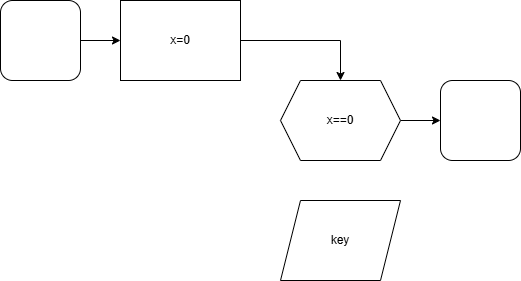

The diagram above was exported from draw.io. Its source (the exported page's mxGraphModel, read from the mxfile embedded in the PNG):
<mxGraphModel dx="1240" dy="721" grid="1" gridSize="10" guides="1" tooltips="1" connect="1" arrows="1" fold="1" page="1" pageScale="1" pageWidth="827" pageHeight="1169" math="0" shadow="0">
  <root>
    <mxCell id="0" />
    <mxCell id="1" parent="0" />
    <mxCell id="czQUXAonzYncrrU2f5Im-4" value="" style="edgeStyle=orthogonalEdgeStyle;rounded=0;orthogonalLoop=1;jettySize=auto;html=1;" edge="1" parent="1" source="czQUXAonzYncrrU2f5Im-2" target="czQUXAonzYncrrU2f5Im-3">
      <mxGeometry relative="1" as="geometry" />
    </mxCell>
    <mxCell id="czQUXAonzYncrrU2f5Im-2" value="" style="rounded=1;whiteSpace=wrap;html=1;" vertex="1" parent="1">
      <mxGeometry x="40" y="40" width="80" height="80" as="geometry" />
    </mxCell>
    <mxCell id="czQUXAonzYncrrU2f5Im-9" style="edgeStyle=orthogonalEdgeStyle;rounded=0;orthogonalLoop=1;jettySize=auto;html=1;entryX=0.5;entryY=0;entryDx=0;entryDy=0;" edge="1" parent="1" source="czQUXAonzYncrrU2f5Im-3" target="czQUXAonzYncrrU2f5Im-5">
      <mxGeometry relative="1" as="geometry" />
    </mxCell>
    <mxCell id="czQUXAonzYncrrU2f5Im-3" value="x=0" style="rounded=0;whiteSpace=wrap;html=1;" vertex="1" parent="1">
      <mxGeometry x="160" y="40" width="120" height="80" as="geometry" />
    </mxCell>
    <mxCell id="czQUXAonzYncrrU2f5Im-8" value="" style="edgeStyle=orthogonalEdgeStyle;rounded=0;orthogonalLoop=1;jettySize=auto;html=1;" edge="1" parent="1" source="czQUXAonzYncrrU2f5Im-5" target="czQUXAonzYncrrU2f5Im-7">
      <mxGeometry relative="1" as="geometry" />
    </mxCell>
    <mxCell id="czQUXAonzYncrrU2f5Im-5" value="x==0" style="shape=hexagon;perimeter=hexagonPerimeter2;whiteSpace=wrap;html=1;fixedSize=1;" vertex="1" parent="1">
      <mxGeometry x="320" y="120" width="120" height="80" as="geometry" />
    </mxCell>
    <mxCell id="czQUXAonzYncrrU2f5Im-7" value="" style="rounded=1;whiteSpace=wrap;html=1;" vertex="1" parent="1">
      <mxGeometry x="480" y="120" width="80" height="80" as="geometry" />
    </mxCell>
    <mxCell id="czQUXAonzYncrrU2f5Im-10" value="key" style="shape=parallelogram;perimeter=parallelogramPerimeter;whiteSpace=wrap;html=1;fixedSize=1;" vertex="1" parent="1">
      <mxGeometry x="320" y="240" width="120" height="80" as="geometry" />
    </mxCell>
  </root>
</mxGraphModel>